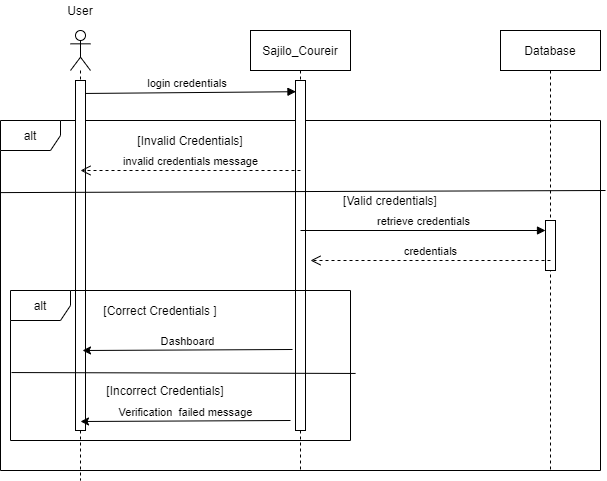

The diagram above was exported from draw.io. Its source (the exported page's mxGraphModel, read from the mxfile embedded in the PNG):
<mxGraphModel dx="868" dy="454" grid="1" gridSize="10" guides="1" tooltips="1" connect="1" arrows="1" fold="1" page="1" pageScale="1" pageWidth="827" pageHeight="1169" math="0" shadow="0">
  <root>
    <mxCell id="0" />
    <mxCell id="1" parent="0" />
    <mxCell id="6JlQE_9fhk7Qh43cpaW_-6" value="alt" style="shape=umlFrame;whiteSpace=wrap;html=1;fillColor=none;" parent="1" vertex="1">
      <mxGeometry y="170" width="600" height="350" as="geometry" />
    </mxCell>
    <mxCell id="6JlQE_9fhk7Qh43cpaW_-1" value="" style="shape=umlLifeline;participant=umlActor;perimeter=lifelinePerimeter;whiteSpace=wrap;html=1;container=1;collapsible=0;recursiveResize=0;verticalAlign=top;spacingTop=36;outlineConnect=0;fillColor=none;" parent="1" vertex="1">
      <mxGeometry x="70" y="80" width="20" height="450" as="geometry" />
    </mxCell>
    <mxCell id="6JlQE_9fhk7Qh43cpaW_-4" value="login credentials&amp;nbsp;" style="html=1;verticalAlign=bottom;endArrow=block;strokeWidth=1;entryX=0.047;entryY=0.032;entryDx=0;entryDy=0;entryPerimeter=0;" parent="6JlQE_9fhk7Qh43cpaW_-1" target="6JlQE_9fhk7Qh43cpaW_-22" edge="1">
      <mxGeometry width="80" relative="1" as="geometry">
        <mxPoint x="10" y="63" as="sourcePoint" />
        <mxPoint x="229.5" y="63" as="targetPoint" />
      </mxGeometry>
    </mxCell>
    <mxCell id="6JlQE_9fhk7Qh43cpaW_-23" value="" style="html=1;points=[];perimeter=orthogonalPerimeter;gradientColor=none;" parent="6JlQE_9fhk7Qh43cpaW_-1" vertex="1">
      <mxGeometry x="5" y="50" width="10" height="350" as="geometry" />
    </mxCell>
    <mxCell id="6JlQE_9fhk7Qh43cpaW_-2" value="Sajilo_Coureir" style="shape=umlLifeline;perimeter=lifelinePerimeter;whiteSpace=wrap;html=1;container=1;collapsible=0;recursiveResize=0;outlineConnect=0;fillColor=none;" parent="1" vertex="1">
      <mxGeometry x="250" y="80" width="100" height="440" as="geometry" />
    </mxCell>
    <mxCell id="6JlQE_9fhk7Qh43cpaW_-22" value="" style="html=1;points=[];perimeter=orthogonalPerimeter;gradientColor=none;" parent="6JlQE_9fhk7Qh43cpaW_-2" vertex="1">
      <mxGeometry x="45" y="50" width="10" height="350" as="geometry" />
    </mxCell>
    <mxCell id="6JlQE_9fhk7Qh43cpaW_-3" value="Database" style="shape=umlLifeline;perimeter=lifelinePerimeter;whiteSpace=wrap;html=1;container=1;collapsible=0;recursiveResize=0;outlineConnect=0;" parent="1" vertex="1">
      <mxGeometry x="500" y="80" width="100" height="440" as="geometry" />
    </mxCell>
    <mxCell id="6JlQE_9fhk7Qh43cpaW_-21" value="" style="html=1;points=[];perimeter=orthogonalPerimeter;" parent="6JlQE_9fhk7Qh43cpaW_-3" vertex="1">
      <mxGeometry x="45" y="190" width="10" height="50" as="geometry" />
    </mxCell>
    <mxCell id="6JlQE_9fhk7Qh43cpaW_-7" value="" style="endArrow=none;html=1;strokeWidth=1;exitX=0;exitY=0.206;exitDx=0;exitDy=0;exitPerimeter=0;" parent="1" source="6JlQE_9fhk7Qh43cpaW_-6" edge="1">
      <mxGeometry width="50" height="50" relative="1" as="geometry">
        <mxPoint x="57" y="240" as="sourcePoint" />
        <mxPoint x="605" y="240" as="targetPoint" />
      </mxGeometry>
    </mxCell>
    <mxCell id="6JlQE_9fhk7Qh43cpaW_-8" value="[Invalid Credentials]" style="text;html=1;strokeColor=none;fillColor=none;align=center;verticalAlign=middle;whiteSpace=wrap;rounded=0;" parent="1" vertex="1">
      <mxGeometry x="130" y="180" width="120" height="20" as="geometry" />
    </mxCell>
    <mxCell id="6JlQE_9fhk7Qh43cpaW_-9" value="invalid credentials message" style="html=1;verticalAlign=bottom;endArrow=open;dashed=1;endSize=8;strokeWidth=1;" parent="1" edge="1">
      <mxGeometry relative="1" as="geometry">
        <mxPoint x="300" y="220" as="sourcePoint" />
        <mxPoint x="80" y="220" as="targetPoint" />
      </mxGeometry>
    </mxCell>
    <mxCell id="6JlQE_9fhk7Qh43cpaW_-10" value="[Valid credentials]" style="text;html=1;strokeColor=none;fillColor=none;align=center;verticalAlign=middle;whiteSpace=wrap;rounded=0;" parent="1" vertex="1">
      <mxGeometry x="340" y="240" width="100" height="20" as="geometry" />
    </mxCell>
    <mxCell id="6JlQE_9fhk7Qh43cpaW_-11" value="retrieve credentials" style="html=1;verticalAlign=bottom;endArrow=block;strokeWidth=1;" parent="1" target="6JlQE_9fhk7Qh43cpaW_-21" edge="1">
      <mxGeometry width="80" relative="1" as="geometry">
        <mxPoint x="300" y="280" as="sourcePoint" />
        <mxPoint x="550" y="280" as="targetPoint" />
      </mxGeometry>
    </mxCell>
    <mxCell id="6JlQE_9fhk7Qh43cpaW_-12" value="credentials" style="html=1;verticalAlign=bottom;endArrow=open;dashed=1;endSize=8;strokeWidth=1;" parent="1" edge="1">
      <mxGeometry relative="1" as="geometry">
        <mxPoint x="550" y="310" as="sourcePoint" />
        <mxPoint x="310" y="310" as="targetPoint" />
      </mxGeometry>
    </mxCell>
    <mxCell id="6JlQE_9fhk7Qh43cpaW_-14" value="alt" style="shape=umlFrame;whiteSpace=wrap;html=1;fillColor=none;" parent="1" vertex="1">
      <mxGeometry x="10" y="340" width="340" height="150" as="geometry" />
    </mxCell>
    <mxCell id="6JlQE_9fhk7Qh43cpaW_-16" value="" style="endArrow=none;html=1;strokeWidth=1;entryX=1.015;entryY=0.553;entryDx=0;entryDy=0;entryPerimeter=0;exitX=0.003;exitY=0.547;exitDx=0;exitDy=0;exitPerimeter=0;" parent="1" source="6JlQE_9fhk7Qh43cpaW_-14" target="6JlQE_9fhk7Qh43cpaW_-14" edge="1">
      <mxGeometry width="50" height="50" relative="1" as="geometry">
        <mxPoint x="20" y="423" as="sourcePoint" />
        <mxPoint x="80" y="410" as="targetPoint" />
      </mxGeometry>
    </mxCell>
    <mxCell id="6JlQE_9fhk7Qh43cpaW_-17" value="[Correct Credentials ]" style="text;html=1;strokeColor=none;fillColor=none;align=center;verticalAlign=middle;whiteSpace=wrap;rounded=0;" parent="1" vertex="1">
      <mxGeometry x="100" y="350" width="120" height="20" as="geometry" />
    </mxCell>
    <mxCell id="6JlQE_9fhk7Qh43cpaW_-18" value="Dashboard" style="html=1;verticalAlign=bottom;endArrow=none;strokeWidth=1;endFill=0;startArrow=classic;startFill=1;" parent="1" edge="1">
      <mxGeometry width="80" relative="1" as="geometry">
        <mxPoint x="82" y="400" as="sourcePoint" />
        <mxPoint x="292" y="399" as="targetPoint" />
      </mxGeometry>
    </mxCell>
    <mxCell id="6JlQE_9fhk7Qh43cpaW_-19" value="[Incorrect Credentials]" style="text;html=1;strokeColor=none;fillColor=none;align=center;verticalAlign=middle;whiteSpace=wrap;rounded=0;" parent="1" vertex="1">
      <mxGeometry x="100" y="430" width="130" height="20" as="geometry" />
    </mxCell>
    <mxCell id="6JlQE_9fhk7Qh43cpaW_-20" value="Verification&amp;nbsp; failed message" style="html=1;verticalAlign=bottom;endArrow=none;strokeWidth=1;endFill=0;startArrow=classic;startFill=1;" parent="1" edge="1">
      <mxGeometry width="80" relative="1" as="geometry">
        <mxPoint x="80" y="471" as="sourcePoint" />
        <mxPoint x="290" y="470" as="targetPoint" />
      </mxGeometry>
    </mxCell>
    <mxCell id="6JlQE_9fhk7Qh43cpaW_-24" value="User" style="text;html=1;strokeColor=none;fillColor=none;align=center;verticalAlign=middle;whiteSpace=wrap;rounded=0;" parent="1" vertex="1">
      <mxGeometry x="60" y="50" width="40" height="20" as="geometry" />
    </mxCell>
  </root>
</mxGraphModel>